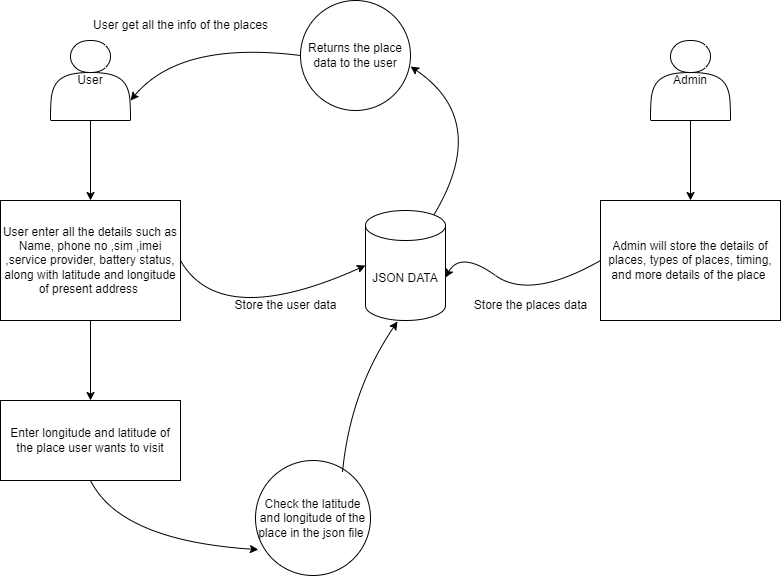

The diagram above was exported from draw.io. Its source (the exported page's mxGraphModel, read from the mxfile embedded in the PNG):
<mxGraphModel dx="1173" dy="627" grid="1" gridSize="10" guides="1" tooltips="1" connect="1" arrows="1" fold="1" page="1" pageScale="1" pageWidth="850" pageHeight="1100" math="0" shadow="0">
  <root>
    <mxCell id="0" />
    <mxCell id="1" parent="0" />
    <mxCell id="ys5IP0bU9v_nJD5m78Zl-31" value="" style="edgeStyle=orthogonalEdgeStyle;rounded=0;orthogonalLoop=1;jettySize=auto;html=1;" edge="1" parent="1" source="ys5IP0bU9v_nJD5m78Zl-28" target="ys5IP0bU9v_nJD5m78Zl-30">
      <mxGeometry relative="1" as="geometry" />
    </mxCell>
    <mxCell id="ys5IP0bU9v_nJD5m78Zl-28" value="User" style="shape=actor;whiteSpace=wrap;html=1;" vertex="1" parent="1">
      <mxGeometry x="80" y="80" width="80" height="80" as="geometry" />
    </mxCell>
    <mxCell id="ys5IP0bU9v_nJD5m78Zl-29" value="JSON DATA" style="shape=cylinder3;whiteSpace=wrap;html=1;boundedLbl=1;backgroundOutline=1;size=15;" vertex="1" parent="1">
      <mxGeometry x="395" y="250" width="80" height="110" as="geometry" />
    </mxCell>
    <mxCell id="ys5IP0bU9v_nJD5m78Zl-44" value="" style="edgeStyle=orthogonalEdgeStyle;rounded=0;orthogonalLoop=1;jettySize=auto;html=1;" edge="1" parent="1" source="ys5IP0bU9v_nJD5m78Zl-30" target="ys5IP0bU9v_nJD5m78Zl-43">
      <mxGeometry relative="1" as="geometry" />
    </mxCell>
    <mxCell id="ys5IP0bU9v_nJD5m78Zl-30" value="User enter all the details such as Name, phone no ,sim ,imei ,service provider, battery status, along with latitude and longitude of present address&amp;nbsp;" style="rounded=0;whiteSpace=wrap;html=1;" vertex="1" parent="1">
      <mxGeometry x="30" y="240" width="180" height="120" as="geometry" />
    </mxCell>
    <mxCell id="ys5IP0bU9v_nJD5m78Zl-34" value="Store the user data" style="text;html=1;align=center;verticalAlign=middle;resizable=0;points=[];autosize=1;strokeColor=none;fillColor=none;" vertex="1" parent="1">
      <mxGeometry x="250" y="330" width="130" height="30" as="geometry" />
    </mxCell>
    <mxCell id="ys5IP0bU9v_nJD5m78Zl-38" value="" style="edgeStyle=orthogonalEdgeStyle;rounded=0;orthogonalLoop=1;jettySize=auto;html=1;" edge="1" parent="1" source="ys5IP0bU9v_nJD5m78Zl-35" target="ys5IP0bU9v_nJD5m78Zl-36">
      <mxGeometry relative="1" as="geometry" />
    </mxCell>
    <mxCell id="ys5IP0bU9v_nJD5m78Zl-35" value="Admin" style="shape=actor;whiteSpace=wrap;html=1;" vertex="1" parent="1">
      <mxGeometry x="680" y="80" width="80" height="80" as="geometry" />
    </mxCell>
    <mxCell id="ys5IP0bU9v_nJD5m78Zl-36" value="Admin will store the details of places, types of places, timing, and more details of the place&amp;nbsp;" style="rounded=0;whiteSpace=wrap;html=1;" vertex="1" parent="1">
      <mxGeometry x="630" y="240" width="180" height="120" as="geometry" />
    </mxCell>
    <mxCell id="ys5IP0bU9v_nJD5m78Zl-41" value="" style="curved=1;endArrow=classic;html=1;rounded=0;entryX=1;entryY=0.609;entryDx=0;entryDy=0;entryPerimeter=0;exitX=0;exitY=0.5;exitDx=0;exitDy=0;" edge="1" parent="1" source="ys5IP0bU9v_nJD5m78Zl-36" target="ys5IP0bU9v_nJD5m78Zl-29">
      <mxGeometry width="50" height="50" relative="1" as="geometry">
        <mxPoint x="550" y="300" as="sourcePoint" />
        <mxPoint x="600" y="250" as="targetPoint" />
        <Array as="points">
          <mxPoint x="560" y="340" />
          <mxPoint x="490" y="290" />
        </Array>
      </mxGeometry>
    </mxCell>
    <mxCell id="ys5IP0bU9v_nJD5m78Zl-42" value="Store the places data" style="text;html=1;align=center;verticalAlign=middle;resizable=0;points=[];autosize=1;strokeColor=none;fillColor=none;" vertex="1" parent="1">
      <mxGeometry x="490" y="330" width="140" height="30" as="geometry" />
    </mxCell>
    <mxCell id="ys5IP0bU9v_nJD5m78Zl-43" value="Enter longitude and latitude of the place user wants to visit" style="whiteSpace=wrap;html=1;rounded=0;" vertex="1" parent="1">
      <mxGeometry x="30" y="440" width="180" height="80" as="geometry" />
    </mxCell>
    <mxCell id="ys5IP0bU9v_nJD5m78Zl-45" value="Check the latitude and longitude of the place in the json file&amp;nbsp;" style="ellipse;whiteSpace=wrap;html=1;aspect=fixed;" vertex="1" parent="1">
      <mxGeometry x="285" y="500" width="115" height="115" as="geometry" />
    </mxCell>
    <mxCell id="ys5IP0bU9v_nJD5m78Zl-46" value="" style="curved=1;endArrow=classic;html=1;rounded=0;entryX=0.025;entryY=0.775;entryDx=0;entryDy=0;entryPerimeter=0;exitX=0.5;exitY=1;exitDx=0;exitDy=0;" edge="1" parent="1" source="ys5IP0bU9v_nJD5m78Zl-43" target="ys5IP0bU9v_nJD5m78Zl-45">
      <mxGeometry width="50" height="50" relative="1" as="geometry">
        <mxPoint x="110" y="480" as="sourcePoint" />
        <mxPoint x="160" y="430" as="targetPoint" />
        <Array as="points">
          <mxPoint x="150" y="580" />
        </Array>
      </mxGeometry>
    </mxCell>
    <mxCell id="ys5IP0bU9v_nJD5m78Zl-47" value="" style="curved=1;endArrow=classic;html=1;rounded=0;exitX=0.757;exitY=0.096;exitDx=0;exitDy=0;exitPerimeter=0;entryX=0.4;entryY=1.009;entryDx=0;entryDy=0;entryPerimeter=0;" edge="1" parent="1" source="ys5IP0bU9v_nJD5m78Zl-45" target="ys5IP0bU9v_nJD5m78Zl-29">
      <mxGeometry width="50" height="50" relative="1" as="geometry">
        <mxPoint x="400" y="380" as="sourcePoint" />
        <mxPoint x="450" y="330" as="targetPoint" />
        <Array as="points">
          <mxPoint x="380" y="430" />
        </Array>
      </mxGeometry>
    </mxCell>
    <mxCell id="ys5IP0bU9v_nJD5m78Zl-49" value="" style="curved=1;endArrow=classic;html=1;rounded=0;exitX=1;exitY=0.5;exitDx=0;exitDy=0;entryX=0;entryY=0.5;entryDx=0;entryDy=0;entryPerimeter=0;" edge="1" parent="1" source="ys5IP0bU9v_nJD5m78Zl-30" target="ys5IP0bU9v_nJD5m78Zl-29">
      <mxGeometry width="50" height="50" relative="1" as="geometry">
        <mxPoint x="400" y="380" as="sourcePoint" />
        <mxPoint x="380" y="250" as="targetPoint" />
        <Array as="points">
          <mxPoint x="250" y="370" />
        </Array>
      </mxGeometry>
    </mxCell>
    <mxCell id="ys5IP0bU9v_nJD5m78Zl-50" value="Returns the place data to the user" style="ellipse;whiteSpace=wrap;html=1;aspect=fixed;" vertex="1" parent="1">
      <mxGeometry x="330" y="40" width="110" height="110" as="geometry" />
    </mxCell>
    <mxCell id="ys5IP0bU9v_nJD5m78Zl-53" value="" style="curved=1;endArrow=classic;html=1;rounded=0;exitX=0;exitY=0.5;exitDx=0;exitDy=0;entryX=1;entryY=0.75;entryDx=0;entryDy=0;" edge="1" parent="1" source="ys5IP0bU9v_nJD5m78Zl-50" target="ys5IP0bU9v_nJD5m78Zl-28">
      <mxGeometry width="50" height="50" relative="1" as="geometry">
        <mxPoint x="210" y="60" as="sourcePoint" />
        <mxPoint x="260" y="10" as="targetPoint" />
        <Array as="points">
          <mxPoint x="210" y="80" />
        </Array>
      </mxGeometry>
    </mxCell>
    <mxCell id="ys5IP0bU9v_nJD5m78Zl-57" value="" style="curved=1;endArrow=classic;html=1;rounded=0;entryX=1;entryY=0.6;entryDx=0;entryDy=0;entryPerimeter=0;exitX=0.855;exitY=0;exitDx=0;exitDy=4.35;exitPerimeter=0;" edge="1" parent="1" source="ys5IP0bU9v_nJD5m78Zl-29" target="ys5IP0bU9v_nJD5m78Zl-50">
      <mxGeometry width="50" height="50" relative="1" as="geometry">
        <mxPoint x="420" y="190" as="sourcePoint" />
        <mxPoint x="450" y="150" as="targetPoint" />
        <Array as="points">
          <mxPoint x="520" y="160" />
        </Array>
      </mxGeometry>
    </mxCell>
    <mxCell id="ys5IP0bU9v_nJD5m78Zl-59" value="User get all the info of the places" style="text;html=1;align=center;verticalAlign=middle;resizable=0;points=[];autosize=1;strokeColor=none;fillColor=none;" vertex="1" parent="1">
      <mxGeometry x="110" y="50" width="200" height="30" as="geometry" />
    </mxCell>
  </root>
</mxGraphModel>